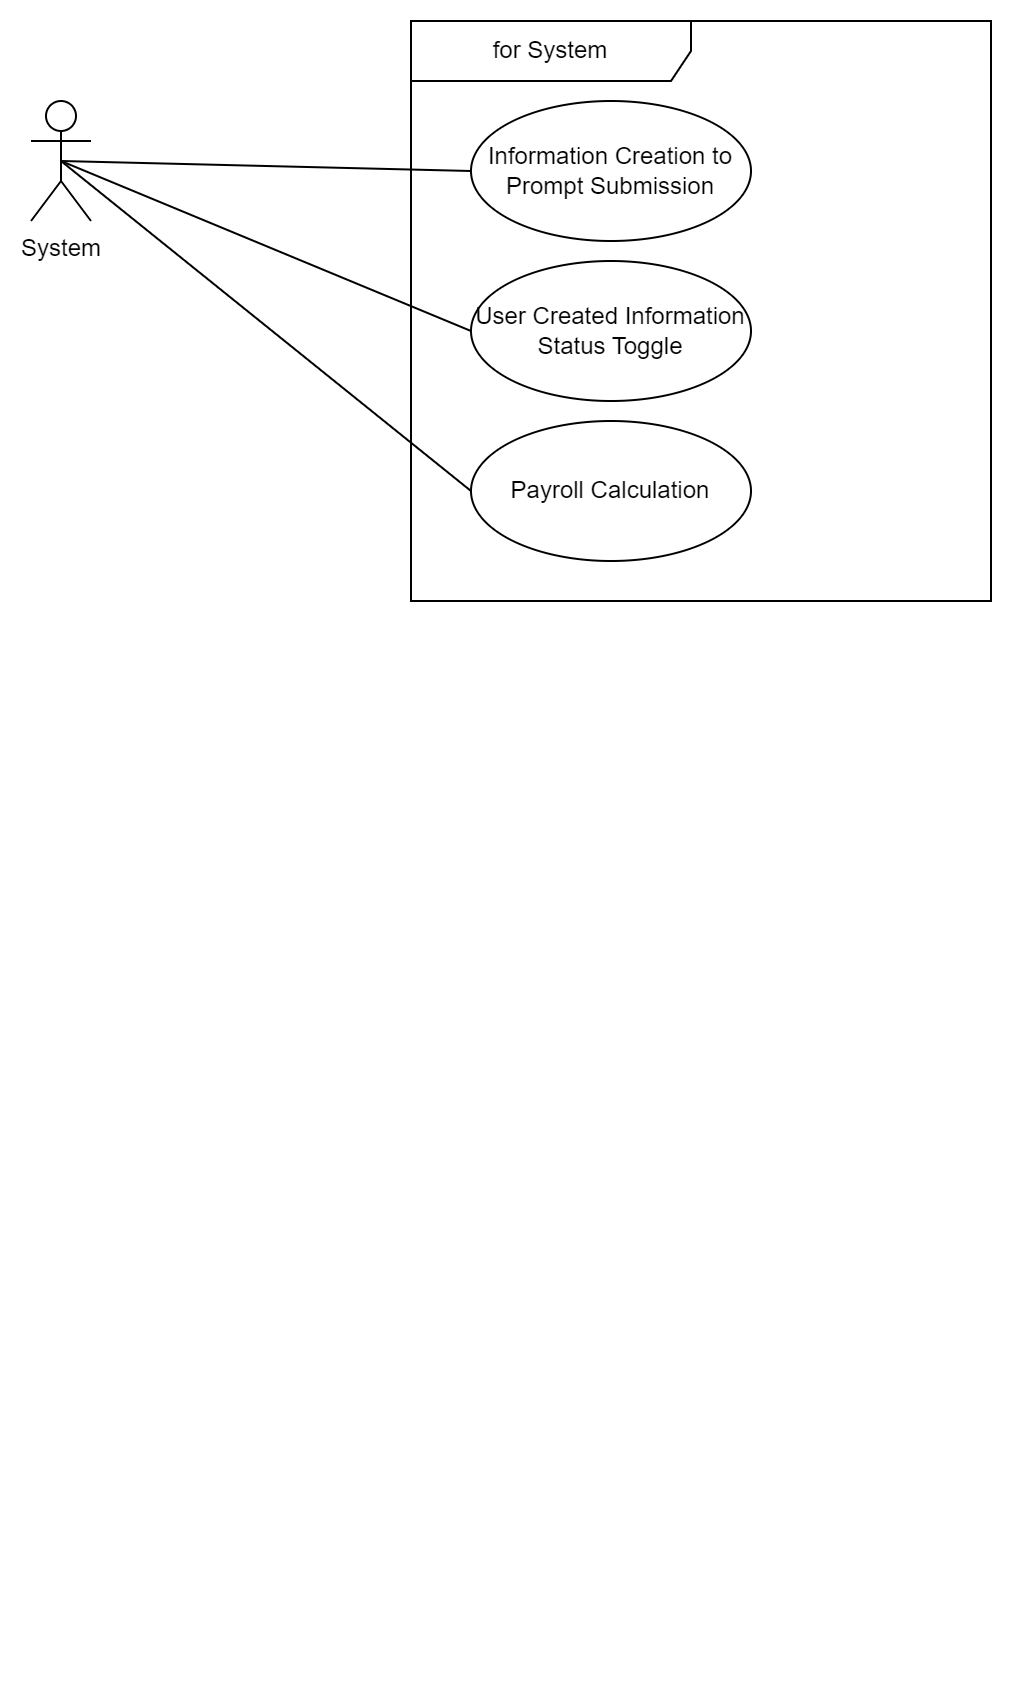

The diagram above was exported from draw.io. Its source (the exported page's mxGraphModel, read from the mxfile embedded in the PNG):
<mxGraphModel dx="1050" dy="621" grid="1" gridSize="10" guides="1" tooltips="1" connect="1" arrows="1" fold="1" page="1" pageScale="1" pageWidth="827" pageHeight="1169" math="0" shadow="0">
  <root>
    <mxCell id="0" />
    <mxCell id="1" parent="0" />
    <mxCell id="2" value="System" style="shape=umlActor;verticalLabelPosition=bottom;verticalAlign=top;html=1;" vertex="1" parent="1">
      <mxGeometry x="80" y="80" width="30" height="60" as="geometry" />
    </mxCell>
    <mxCell id="3" value="for System" style="shape=umlFrame;whiteSpace=wrap;html=1;pointerEvents=0;width=140;height=30;" vertex="1" parent="1">
      <mxGeometry x="270" y="40" width="290" height="290" as="geometry" />
    </mxCell>
    <mxCell id="4" value="Information Creation to Prompt Submission" style="ellipse;whiteSpace=wrap;html=1;" vertex="1" parent="1">
      <mxGeometry x="300" y="80" width="140" height="70" as="geometry" />
    </mxCell>
    <mxCell id="5" value="User Created Information Status Toggle" style="ellipse;whiteSpace=wrap;html=1;" vertex="1" parent="1">
      <mxGeometry x="300" y="160" width="140" height="70" as="geometry" />
    </mxCell>
    <mxCell id="6" value="Payroll Calculation" style="ellipse;whiteSpace=wrap;html=1;" vertex="1" parent="1">
      <mxGeometry x="300" y="240" width="140" height="70" as="geometry" />
    </mxCell>
    <mxCell id="7" value="" style="endArrow=none;html=1;rounded=0;entryX=0;entryY=0.5;entryDx=0;entryDy=0;exitX=0.5;exitY=0.5;exitDx=0;exitDy=0;exitPerimeter=0;" edge="1" source="2" target="4" parent="1">
      <mxGeometry width="50" height="50" relative="1" as="geometry">
        <mxPoint x="190" y="220" as="sourcePoint" />
        <mxPoint x="240" y="170" as="targetPoint" />
      </mxGeometry>
    </mxCell>
    <mxCell id="8" value="" style="endArrow=none;html=1;rounded=0;entryX=0.5;entryY=0.5;entryDx=0;entryDy=0;entryPerimeter=0;exitX=0;exitY=0.5;exitDx=0;exitDy=0;" edge="1" source="5" target="2" parent="1">
      <mxGeometry width="50" height="50" relative="1" as="geometry">
        <mxPoint x="390" y="300" as="sourcePoint" />
        <mxPoint x="440" y="250" as="targetPoint" />
      </mxGeometry>
    </mxCell>
    <mxCell id="9" value="" style="endArrow=none;html=1;rounded=0;entryX=0.5;entryY=0.5;entryDx=0;entryDy=0;entryPerimeter=0;exitX=0;exitY=0.5;exitDx=0;exitDy=0;" edge="1" source="6" target="2" parent="1">
      <mxGeometry width="50" height="50" relative="1" as="geometry">
        <mxPoint x="390" y="300" as="sourcePoint" />
        <mxPoint x="440" y="250" as="targetPoint" />
      </mxGeometry>
    </mxCell>
    <mxCell id="10" style="edgeStyle=orthogonalEdgeStyle;rounded=0;orthogonalLoop=1;jettySize=auto;html=1;exitX=0.5;exitY=1;exitDx=0;exitDy=0;" edge="1" parent="1">
      <mxGeometry relative="1" as="geometry">
        <mxPoint x="390" y="860" as="sourcePoint" />
        <mxPoint x="390" y="860" as="targetPoint" />
      </mxGeometry>
    </mxCell>
  </root>
</mxGraphModel>